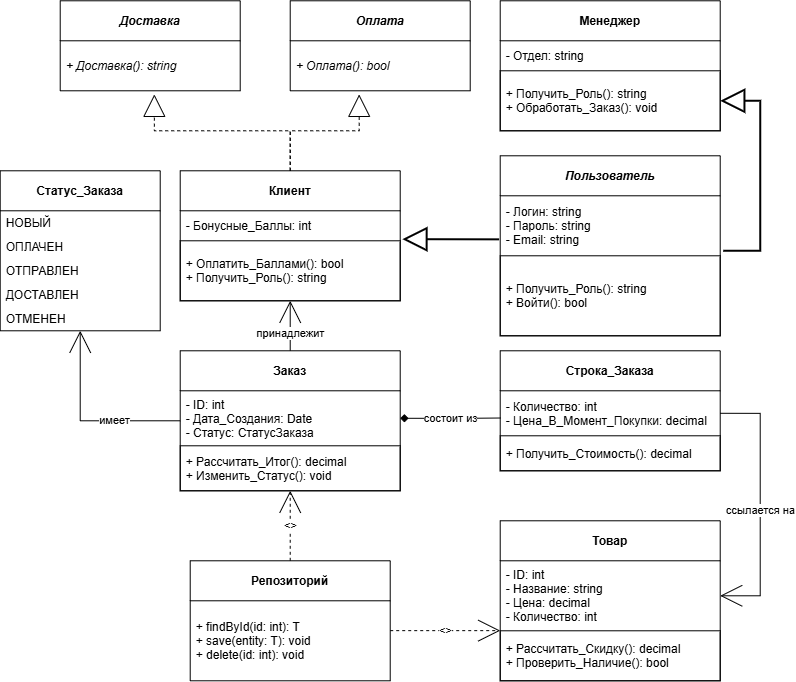

The diagram above was exported from draw.io. Its source (the exported page's mxGraphModel, read from the mxfile embedded in the PNG):
<mxGraphModel dx="1177" dy="883" grid="1" gridSize="10" guides="1" tooltips="1" connect="1" arrows="1" fold="1" page="1" pageScale="1" pageWidth="1600" pageHeight="1200" math="0" shadow="0">
  <root>
    <mxCell id="0" />
    <mxCell id="1" parent="0" />
    <mxCell id="OZraFEnSN4vGu_h9NS8Q-1" parent="1" style="swimlane;fontStyle=1;childLayout=stackLayout;horizontal=1;startSize=40;horizontalStack=0;resizeParent=1;resizeParentMax=0;resizeLast=0;collapsible=1;marginBottom=0;" value="Статус_Заказа" vertex="1">
      <mxGeometry height="160" width="160" x="886.7142508370537" y="881.2857142857144" as="geometry" />
    </mxCell>
    <mxCell id="OZraFEnSN4vGu_h9NS8Q-2" parent="OZraFEnSN4vGu_h9NS8Q-1" style="text;align=left;verticalAlign=middle;spacingLeft=4;spacingRight=4;overflow=hidden;points=[[0,0.5],[1,0.5]];portConstraint=eastwest;fontStyle=0;" value="НОВЫЙ" vertex="1">
      <mxGeometry height="24" width="160" y="40" as="geometry" />
    </mxCell>
    <mxCell id="OZraFEnSN4vGu_h9NS8Q-3" parent="OZraFEnSN4vGu_h9NS8Q-1" style="text;align=left;verticalAlign=middle;spacingLeft=4;spacingRight=4;overflow=hidden;points=[[0,0.5],[1,0.5]];portConstraint=eastwest;fontStyle=0;" value="ОПЛАЧЕН" vertex="1">
      <mxGeometry height="24" width="160" y="64" as="geometry" />
    </mxCell>
    <mxCell id="OZraFEnSN4vGu_h9NS8Q-4" parent="OZraFEnSN4vGu_h9NS8Q-1" style="text;align=left;verticalAlign=middle;spacingLeft=4;spacingRight=4;overflow=hidden;points=[[0,0.5],[1,0.5]];portConstraint=eastwest;fontStyle=0;" value="ОТПРАВЛЕН" vertex="1">
      <mxGeometry height="24" width="160" y="88" as="geometry" />
    </mxCell>
    <mxCell id="OZraFEnSN4vGu_h9NS8Q-5" parent="OZraFEnSN4vGu_h9NS8Q-1" style="text;align=left;verticalAlign=middle;spacingLeft=4;spacingRight=4;overflow=hidden;points=[[0,0.5],[1,0.5]];portConstraint=eastwest;fontStyle=0;" value="ДОСТАВЛЕН" vertex="1">
      <mxGeometry height="24" width="160" y="112" as="geometry" />
    </mxCell>
    <mxCell id="OZraFEnSN4vGu_h9NS8Q-6" parent="OZraFEnSN4vGu_h9NS8Q-1" style="text;align=left;verticalAlign=middle;spacingLeft=4;spacingRight=4;overflow=hidden;points=[[0,0.5],[1,0.5]];portConstraint=eastwest;fontStyle=0;" value="ОТМЕНЕН" vertex="1">
      <mxGeometry height="24" width="160" y="136" as="geometry" />
    </mxCell>
    <mxCell id="OZraFEnSN4vGu_h9NS8Q-7" parent="1" style="swimlane;fontStyle=2;childLayout=stackLayout;horizontal=1;startSize=40;horizontalStack=0;resizeParent=1;resizeParentMax=0;resizeLast=0;collapsible=1;marginBottom=0;fontStyle=3" value="Оплата" vertex="1">
      <mxGeometry height="90" width="180" x="1176.7142508370537" y="711.2857142857144" as="geometry" />
    </mxCell>
    <mxCell id="OZraFEnSN4vGu_h9NS8Q-8" parent="OZraFEnSN4vGu_h9NS8Q-7" style="text;align=left;verticalAlign=middle;spacingLeft=4;spacingRight=4;overflow=hidden;points=[[0,0.5],[1,0.5]];portConstraint=eastwest;fontStyle=2;" value="+ Оплата(): bool" vertex="1">
      <mxGeometry height="50" width="180" y="40" as="geometry" />
    </mxCell>
    <mxCell id="OZraFEnSN4vGu_h9NS8Q-9" parent="1" style="swimlane;fontStyle=2;childLayout=stackLayout;horizontal=1;startSize=40;horizontalStack=0;resizeParent=1;resizeParentMax=0;resizeLast=0;collapsible=1;marginBottom=0;fontStyle=3" value="Доставка" vertex="1">
      <mxGeometry height="90" width="180" x="946.7142508370537" y="711.2857142857144" as="geometry" />
    </mxCell>
    <mxCell id="OZraFEnSN4vGu_h9NS8Q-10" parent="OZraFEnSN4vGu_h9NS8Q-9" style="text;align=left;verticalAlign=middle;spacingLeft=4;spacingRight=4;overflow=hidden;points=[[0,0.5],[1,0.5]];portConstraint=eastwest;fontStyle=2;" value="+ Доставка(): string" vertex="1">
      <mxGeometry height="50" width="180" y="40" as="geometry" />
    </mxCell>
    <mxCell id="OZraFEnSN4vGu_h9NS8Q-11" parent="1" style="swimlane;fontStyle=1;childLayout=stackLayout;horizontal=1;startSize=40;horizontalStack=0;resizeParent=1;resizeParentMax=0;resizeLast=0;collapsible=1;marginBottom=0;fontStyle=3" value="Пользователь" vertex="1">
      <mxGeometry height="180" width="220" x="1386.7142508370537" y="866.2857142857144" as="geometry" />
    </mxCell>
    <mxCell id="OZraFEnSN4vGu_h9NS8Q-12" parent="OZraFEnSN4vGu_h9NS8Q-11" style="text;align=left;verticalAlign=middle;spacingLeft=4;spacingRight=4;overflow=hidden;points=[[0,0.5],[1,0.5]];portConstraint=eastwest;fontStyle=0;" value="- Логин: string&#10;- Пароль: string&#10;- Email: string" vertex="1">
      <mxGeometry height="60" width="220" y="40" as="geometry" />
    </mxCell>
    <mxCell id="OZraFEnSN4vGu_h9NS8Q-13" parent="OZraFEnSN4vGu_h9NS8Q-11" style="text;align=left;verticalAlign=middle;spacingLeft=4;spacingRight=4;overflow=hidden;points=[[0,0.5],[1,0.5]];portConstraint=eastwest;fontStyle=0;strokeColor=default;" value="+ Получить_Роль(): string&#10;+ Войти(): bool" vertex="1">
      <mxGeometry height="80" width="220" y="100" as="geometry" />
    </mxCell>
    <mxCell id="OZraFEnSN4vGu_h9NS8Q-14" parent="1" style="swimlane;fontStyle=1;childLayout=stackLayout;horizontal=1;startSize=40;horizontalStack=0;resizeParent=1;resizeParentMax=0;resizeLast=0;collapsible=1;marginBottom=0;" value="Клиент" vertex="1">
      <mxGeometry height="130" width="220" x="1066.7142508370537" y="881.2857142857144" as="geometry" />
    </mxCell>
    <mxCell id="OZraFEnSN4vGu_h9NS8Q-15" parent="OZraFEnSN4vGu_h9NS8Q-14" style="text;align=left;verticalAlign=middle;spacingLeft=4;spacingRight=4;overflow=hidden;points=[[0,0.5],[1,0.5]];portConstraint=eastwest;fontStyle=0;" value="- Бонусные_Баллы: int" vertex="1">
      <mxGeometry height="30" width="220" y="40" as="geometry" />
    </mxCell>
    <mxCell id="OZraFEnSN4vGu_h9NS8Q-16" parent="OZraFEnSN4vGu_h9NS8Q-14" style="text;align=left;verticalAlign=middle;spacingLeft=4;spacingRight=4;overflow=hidden;points=[[0,0.5],[1,0.5]];portConstraint=eastwest;fontStyle=0;strokeColor=default;" value="+ Оплатить_Баллами(): bool&#10;+ Получить_Роль(): string" vertex="1">
      <mxGeometry height="60" width="220" y="70" as="geometry" />
    </mxCell>
    <mxCell id="OZraFEnSN4vGu_h9NS8Q-17" parent="1" style="swimlane;fontStyle=1;childLayout=stackLayout;horizontal=1;startSize=40;horizontalStack=0;resizeParent=1;resizeParentMax=0;resizeLast=0;collapsible=1;marginBottom=0;" value="Менеджер" vertex="1">
      <mxGeometry height="130" width="220" x="1386.7142508370537" y="711.2857142857144" as="geometry" />
    </mxCell>
    <mxCell id="OZraFEnSN4vGu_h9NS8Q-18" parent="OZraFEnSN4vGu_h9NS8Q-17" style="text;align=left;verticalAlign=middle;spacingLeft=4;spacingRight=4;overflow=hidden;points=[[0,0.5],[1,0.5]];portConstraint=eastwest;fontStyle=0;" value="- Отдел: string" vertex="1">
      <mxGeometry height="30" width="220" y="40" as="geometry" />
    </mxCell>
    <mxCell id="OZraFEnSN4vGu_h9NS8Q-19" parent="OZraFEnSN4vGu_h9NS8Q-17" style="text;align=left;verticalAlign=middle;spacingLeft=4;spacingRight=4;overflow=hidden;points=[[0,0.5],[1,0.5]];portConstraint=eastwest;fontStyle=0;strokeColor=default;" value="+ Получить_Роль(): string&#10;+ Обработать_Заказ(): void" vertex="1">
      <mxGeometry height="60" width="220" y="70" as="geometry" />
    </mxCell>
    <mxCell id="OZraFEnSN4vGu_h9NS8Q-20" parent="1" style="swimlane;fontStyle=1;childLayout=stackLayout;horizontal=1;startSize=40;horizontalStack=0;resizeParent=1;resizeParentMax=0;resizeLast=0;collapsible=1;marginBottom=0;" value="Товар" vertex="1">
      <mxGeometry height="160" width="220" x="1386.7142508370537" y="1231.2857142857144" as="geometry">
        <mxRectangle height="40" width="70" x="780" y="640" as="alternateBounds" />
      </mxGeometry>
    </mxCell>
    <mxCell id="OZraFEnSN4vGu_h9NS8Q-21" parent="OZraFEnSN4vGu_h9NS8Q-20" style="text;align=left;verticalAlign=middle;spacingLeft=4;spacingRight=4;overflow=hidden;points=[[0,0.5],[1,0.5]];portConstraint=eastwest;fontStyle=0;" value="- ID: int&#10;- Название: string&#10;- Цена: decimal&#10;- Количество: int" vertex="1">
      <mxGeometry height="70" width="220" y="40" as="geometry" />
    </mxCell>
    <mxCell id="OZraFEnSN4vGu_h9NS8Q-22" parent="OZraFEnSN4vGu_h9NS8Q-20" style="text;align=left;verticalAlign=middle;spacingLeft=4;spacingRight=4;overflow=hidden;points=[[0,0.5],[1,0.5]];portConstraint=eastwest;fontStyle=0;strokeColor=default;" value="+ Рассчитать_Скидку(): decimal&#10;+ Проверить_Наличие(): bool" vertex="1">
      <mxGeometry height="50" width="220" y="110" as="geometry" />
    </mxCell>
    <mxCell id="OZraFEnSN4vGu_h9NS8Q-23" parent="1" style="swimlane;fontStyle=1;childLayout=stackLayout;horizontal=1;startSize=40;horizontalStack=0;resizeParent=1;resizeParentMax=0;resizeLast=0;collapsible=1;marginBottom=0;" value="Заказ" vertex="1">
      <mxGeometry height="140" width="220" x="1066.7142508370537" y="1061.2857142857144" as="geometry" />
    </mxCell>
    <mxCell id="OZraFEnSN4vGu_h9NS8Q-24" parent="OZraFEnSN4vGu_h9NS8Q-23" style="text;align=left;verticalAlign=middle;spacingLeft=4;spacingRight=4;overflow=hidden;points=[[0,0.5],[1,0.5]];portConstraint=eastwest;fontStyle=0;" value="- ID: int&#10;- Дата_Создания: Date&#10;- Статус: СтатусЗаказа" vertex="1">
      <mxGeometry height="55" width="220" y="40" as="geometry" />
    </mxCell>
    <mxCell id="OZraFEnSN4vGu_h9NS8Q-25" parent="OZraFEnSN4vGu_h9NS8Q-23" style="text;align=left;verticalAlign=middle;spacingLeft=4;spacingRight=4;overflow=hidden;points=[[0,0.5],[1,0.5]];portConstraint=eastwest;fontStyle=0;strokeColor=default;" value="+ Рассчитать_Итог(): decimal&#10;+ Изменить_Статус(): void" vertex="1">
      <mxGeometry height="45" width="220" y="95" as="geometry" />
    </mxCell>
    <mxCell id="OZraFEnSN4vGu_h9NS8Q-26" parent="1" style="swimlane;fontStyle=1;childLayout=stackLayout;horizontal=1;startSize=40;horizontalStack=0;resizeParent=1;resizeParentMax=0;resizeLast=0;collapsible=1;marginBottom=0;" value="Строка_Заказа" vertex="1">
      <mxGeometry height="120" width="220" x="1386.7142508370537" y="1061.2857142857144" as="geometry">
        <mxRectangle height="40" width="130" x="780" y="440" as="alternateBounds" />
      </mxGeometry>
    </mxCell>
    <mxCell id="OZraFEnSN4vGu_h9NS8Q-27" parent="OZraFEnSN4vGu_h9NS8Q-26" style="text;align=left;verticalAlign=middle;spacingLeft=4;spacingRight=4;overflow=hidden;points=[[0,0.5],[1,0.5]];portConstraint=eastwest;fontStyle=0;" value="- Количество: int&#10;- Цена_В_Момент_Покупки: decimal" vertex="1">
      <mxGeometry height="45" width="220" y="40" as="geometry" />
    </mxCell>
    <mxCell id="OZraFEnSN4vGu_h9NS8Q-28" parent="OZraFEnSN4vGu_h9NS8Q-26" style="text;align=left;verticalAlign=middle;spacingLeft=4;spacingRight=4;overflow=hidden;points=[[0,0.5],[1,0.5]];portConstraint=eastwest;fontStyle=0;strokeColor=default;" value="+ Получить_Стоимость(): decimal" vertex="1">
      <mxGeometry height="35" width="220" y="85" as="geometry" />
    </mxCell>
    <mxCell id="OZraFEnSN4vGu_h9NS8Q-29" parent="1" style="swimlane;fontStyle=1;childLayout=stackLayout;horizontal=1;startSize=40;horizontalStack=0;resizeParent=1;resizeParentMax=0;resizeLast=0;collapsible=1;marginBottom=0;" value="Репозиторий" vertex="1">
      <mxGeometry height="120" width="200" x="1076.7142508370537" y="1271.2857142857144" as="geometry" />
    </mxCell>
    <mxCell id="OZraFEnSN4vGu_h9NS8Q-30" edge="1" parent="OZraFEnSN4vGu_h9NS8Q-29" source="OZraFEnSN4vGu_h9NS8Q-31" style="endArrow=open;endFill=0;startArrow=none;startFill=0;endSize=20;strokeWidth=1;dashed=1;html=1;rounded=0;edgeStyle=orthogonalEdgeStyle;entryX=-0.004;entryY=0.998;entryDx=0;entryDy=0;entryPerimeter=0;" value="&lt;&lt;instantiate&gt;&gt;">
      <mxGeometry relative="1" as="geometry">
        <Array as="points">
          <mxPoint x="201" y="70" />
        </Array>
        <mxPoint x="201.08000000000004" y="68.14999999999986" as="sourcePoint" />
        <mxPoint x="310.0000000000001" y="69.85000000000002" as="targetPoint" />
      </mxGeometry>
    </mxCell>
    <mxCell id="OZraFEnSN4vGu_h9NS8Q-31" parent="OZraFEnSN4vGu_h9NS8Q-29" style="text;align=left;verticalAlign=middle;spacingLeft=4;spacingRight=4;overflow=hidden;points=[[0,0.5],[1,0.5]];portConstraint=eastwest;fontStyle=0;" value="+ findById(id: int): T&#10;+ save(entity: T): void&#10;+ delete(id: int): void" vertex="1">
      <mxGeometry height="80" width="200" y="40" as="geometry" />
    </mxCell>
    <mxCell id="OZraFEnSN4vGu_h9NS8Q-32" edge="1" parent="1" source="OZraFEnSN4vGu_h9NS8Q-12" style="endArrow=block;endFill=0;startArrow=none;startFill=0;endSize=20;strokeWidth=2;html=1;rounded=0;edgeStyle=orthogonalEdgeStyle;entryX=1.01;entryY=-0.027;entryDx=0;entryDy=0;entryPerimeter=0;exitX=-0.005;exitY=0.726;exitDx=0;exitDy=0;exitPerimeter=0;" target="OZraFEnSN4vGu_h9NS8Q-16" value="">
      <mxGeometry relative="1" as="geometry">
        <Array as="points">
          <mxPoint x="1386.7142508370537" y="950.2857142857144" />
        </Array>
        <mxPoint x="1326.7142508370537" y="981.2857142857144" as="sourcePoint" />
      </mxGeometry>
    </mxCell>
    <mxCell id="OZraFEnSN4vGu_h9NS8Q-33" edge="1" parent="1" source="OZraFEnSN4vGu_h9NS8Q-12" style="endArrow=block;endFill=0;startArrow=none;startFill=0;endSize=20;strokeWidth=2;html=1;rounded=0;edgeStyle=orthogonalEdgeStyle;exitX=1.014;exitY=0.917;exitDx=0;exitDy=0;entryX=1;entryY=0.5;entryDx=0;entryDy=0;exitPerimeter=0;" target="OZraFEnSN4vGu_h9NS8Q-19" value="">
      <mxGeometry relative="1" as="geometry">
        <Array as="points">
          <mxPoint x="1646.7142508370537" y="961.2857142857144" />
          <mxPoint x="1646.7142508370537" y="811.2857142857144" />
        </Array>
      </mxGeometry>
    </mxCell>
    <mxCell id="OZraFEnSN4vGu_h9NS8Q-34" edge="1" parent="1" source="OZraFEnSN4vGu_h9NS8Q-14" style="endArrow=block;endFill=0;startArrow=none;startFill=0;endSize=20;strokeWidth=1;dashed=1;html=1;rounded=0;edgeStyle=orthogonalEdgeStyle;entryX=0.383;entryY=1.072;entryDx=0;entryDy=0;exitX=0.5;exitY=0;exitDx=0;exitDy=0;entryPerimeter=0;" target="OZraFEnSN4vGu_h9NS8Q-8" value="">
      <mxGeometry relative="1" as="geometry">
        <Array as="points">
          <mxPoint x="1176.7142508370537" y="841.2857142857144" />
          <mxPoint x="1245.7142508370537" y="841.2857142857144" />
        </Array>
        <mxPoint x="996.7142508370537" y="731.2857142857144" as="sourcePoint" />
      </mxGeometry>
    </mxCell>
    <mxCell id="OZraFEnSN4vGu_h9NS8Q-35" edge="1" parent="1" source="OZraFEnSN4vGu_h9NS8Q-14" style="endArrow=block;endFill=0;startArrow=none;startFill=0;endSize=20;strokeWidth=1;dashed=1;html=1;rounded=0;edgeStyle=orthogonalEdgeStyle;entryX=0.523;entryY=1.072;entryDx=0;entryDy=0;entryPerimeter=0;exitX=0.5;exitY=0;exitDx=0;exitDy=0;" target="OZraFEnSN4vGu_h9NS8Q-10" value="">
      <mxGeometry relative="1" as="geometry">
        <Array as="points">
          <mxPoint x="1176.7142508370537" y="841.2857142857144" />
          <mxPoint x="1040.7142508370537" y="841.2857142857144" />
        </Array>
        <mxPoint x="966.7142508370537" y="791.2857142857144" as="sourcePoint" />
      </mxGeometry>
    </mxCell>
    <mxCell id="OZraFEnSN4vGu_h9NS8Q-36" edge="1" parent="1" source="OZraFEnSN4vGu_h9NS8Q-23" style="endArrow=open;endFill=0;startArrow=none;startFill=0;endSize=20;strokeWidth=1;html=1;rounded=0;edgeStyle=orthogonalEdgeStyle;exitX=0.5;exitY=0;exitDx=0;exitDy=0;entryX=0.5;entryY=1;entryDx=0;entryDy=0;" target="OZraFEnSN4vGu_h9NS8Q-14" value="принадлежит">
      <mxGeometry relative="1" x="-0.3333" as="geometry">
        <mxPoint as="offset" />
        <mxPoint x="1096.7142508370537" y="1041.2857142857144" as="sourcePoint" />
        <mxPoint x="1096.7142508370537" y="971.2857142857144" as="targetPoint" />
      </mxGeometry>
    </mxCell>
    <mxCell id="OZraFEnSN4vGu_h9NS8Q-37" edge="1" parent="1" source="OZraFEnSN4vGu_h9NS8Q-24" style="endArrow=none;endFill=0;startArrow=diamond;startFill=1;endSize=20;strokeWidth=1;html=1;rounded=0;edgeStyle=orthogonalEdgeStyle;exitX=1;exitY=0.5;exitDx=0;exitDy=0;entryX=0.001;entryY=0.605;entryDx=0;entryDy=0;entryPerimeter=0;" target="OZraFEnSN4vGu_h9NS8Q-27" value="состоит из">
      <mxGeometry relative="1" as="geometry">
        <Array as="points">
          <mxPoint x="1346.7142508370537" y="1128.2857142857144" />
        </Array>
        <mxPoint x="1216.7142508370537" y="1121.2857142857144" as="sourcePoint" />
        <mxPoint x="1386.7142508370537" y="1121.2857142857144" as="targetPoint" />
      </mxGeometry>
    </mxCell>
    <mxCell id="OZraFEnSN4vGu_h9NS8Q-38" edge="1" parent="1" source="OZraFEnSN4vGu_h9NS8Q-27" style="endArrow=open;endFill=0;startArrow=none;startFill=0;endSize=20;strokeWidth=1;html=1;rounded=0;edgeStyle=orthogonalEdgeStyle;exitX=1;exitY=0.5;exitDx=0;exitDy=0;entryX=1;entryY=0.5;entryDx=0;entryDy=0;" target="OZraFEnSN4vGu_h9NS8Q-21" value="ссылается на">
      <mxGeometry relative="1" x="0.0477" as="geometry">
        <mxPoint as="offset" />
        <Array as="points">
          <mxPoint x="1646.7142508370537" y="1124.2857142857144" />
          <mxPoint x="1646.7142508370537" y="1306.2857142857144" />
        </Array>
        <mxPoint x="1416.7142508370537" y="1041.2857142857144" as="sourcePoint" />
        <mxPoint x="1416.7142508370537" y="761.2857142857144" as="targetPoint" />
      </mxGeometry>
    </mxCell>
    <mxCell id="OZraFEnSN4vGu_h9NS8Q-39" edge="1" parent="1" source="OZraFEnSN4vGu_h9NS8Q-23" style="endArrow=open;endFill=0;startArrow=none;startFill=0;endSize=20;strokeWidth=1;html=1;rounded=0;edgeStyle=orthogonalEdgeStyle;exitX=0;exitY=0.5;exitDx=0;exitDy=0;entryX=0.5;entryY=1;entryDx=0;entryDy=0;" target="OZraFEnSN4vGu_h9NS8Q-1" value="имеет">
      <mxGeometry relative="1" x="-0.3043" as="geometry">
        <mxPoint as="offset" />
        <mxPoint x="856.7142508370537" y="1041.2857142857144" as="targetPoint" />
      </mxGeometry>
    </mxCell>
    <mxCell id="OZraFEnSN4vGu_h9NS8Q-40" edge="1" parent="1" source="OZraFEnSN4vGu_h9NS8Q-29" style="endArrow=open;endFill=0;startArrow=none;startFill=0;endSize=20;strokeWidth=1;dashed=1;html=1;rounded=0;edgeStyle=orthogonalEdgeStyle;entryX=0.5;entryY=1;entryDx=0;entryDy=0;exitX=0.5;exitY=0;exitDx=0;exitDy=0;" target="OZraFEnSN4vGu_h9NS8Q-23" value="&lt;&lt;instantiate&gt;&gt;">
      <mxGeometry relative="1" as="geometry">
        <Array as="points" />
        <mxPoint x="916.7142508370537" y="1181.2857142857144" as="sourcePoint" />
      </mxGeometry>
    </mxCell>
  </root>
</mxGraphModel>